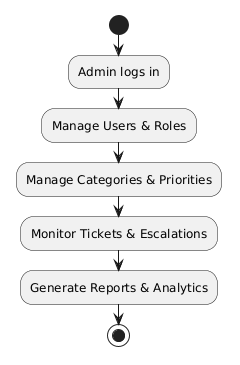

The diagram above was rendered by PlantUML. Its source (embedded in the PNG):
@startuml
start
:Admin logs in;
:Manage Users & Roles;
:Manage Categories & Priorities;
:Monitor Tickets & Escalations;
:Generate Reports & Analytics;
stop
@enduml